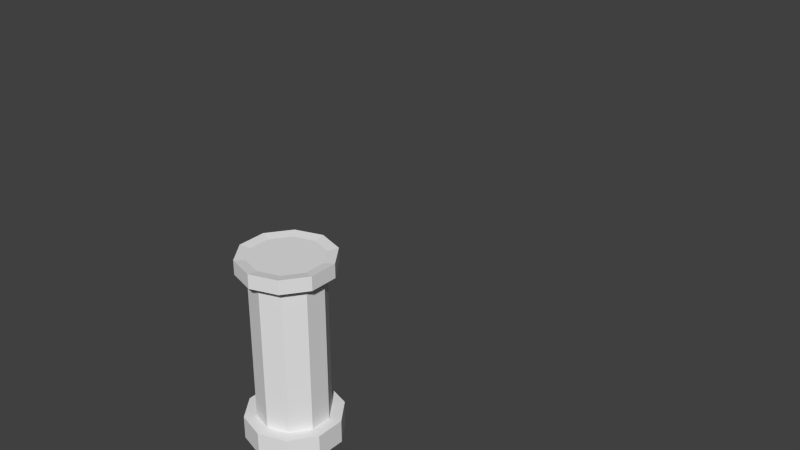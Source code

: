 # Source: pillar.blend  (saved by Blender 2.73.0; exported with 4.5.12 LTS)
import bpy
from mathutils import Matrix  # noqa: F401  (used for matrix-valued properties, if any)

bpy.ops.wm.read_factory_settings(use_empty=True)
scene = bpy.context.scene
scene.name = 'Scene'

# ---- collections
col_collection_1 = bpy.data.collections.new('Collection 1'); scene.collection.children.link(col_collection_1)
col_collection_11 = bpy.data.collections.new('Collection 11'); scene.collection.children.link(col_collection_11)
col_collection_11.hide_render = True
col_collection_11.hide_viewport = True

# ---- materials (node trees are filled in below, after node groups)
mat_metal = bpy.data.materials.new('metal')
mat_metal.alpha_threshold = 0.0
mat_metal.use_transparent_shadow = False
mat_metal.diffuse_color = (0.2203, 0.2203, 0.2203, 1.0)
mat_metal.roughness = 0.5
mat_wood = bpy.data.materials.new('wood')
mat_wood.alpha_threshold = 0.0
mat_wood.use_transparent_shadow = False
mat_wood.diffuse_color = (0.05222, 0.02359, 0.006147, 1.0)
mat_wood.roughness = 0.5
mat_water = bpy.data.materials.new('water')
mat_water.alpha_threshold = 0.0
mat_water.use_transparent_shadow = False
mat_water.diffuse_color = (0.1766, 0.05668, 0.8, 1.0)
mat_water.roughness = 0.5

# ---- material node trees

# ---- world
world_world = bpy.data.worlds.new('World'); scene.world = world_world
world_world.color = (0.05088, 0.05088, 0.05088)
world_world.use_sun_shadow = False
world_world.sun_shadow_jitter_overblur = 0.0
world_world.cycles.sampling_method = 'MANUAL'
world_world.cycles.sample_map_resolution = 256

# ---- meshes
me_cylinder_004 = bpy.data.meshes.new('Cylinder.004')
me_cylinder_004.from_pydata([(-2.98e-08, 0.05667, 0.002262), (-2.98e-08, 0.05667, 10.54), (-2.98e-08, 2.057, 0.002262), (-2.98e-08, 2.057, 10.54), (1.176, 1.675, 0.002262), (1.176, 1.675, 10.54), (1.902, 0.6747, 0.002262), (1.902, 0.6747, 10.54), (1.902, -0.5614, 0.002262), (1.902, -0.5614, 10.54), (1.176, -1.561, 0.002262), (1.176, -1.561, 10.54), (-2.046e-07, -1.943, 0.002262), (-2.046e-07, -1.943, 10.54), (-1.176, -1.561, 0.002262), (-1.176, -1.561, 10.54), (-1.902, -0.5614, 0.002262), (-1.902, -0.5614, 10.54), (-1.902, 0.6747, 0.002262), (-1.902, 0.6747, 10.54), (-1.176, 1.675, 0.002262), (-1.176, 1.675, 10.54), (-2.98e-08, 2.057, 9.923), (1.176, 1.675, 9.923), (1.902, 0.6747, 9.923), (1.902, -0.5614, 9.923), (1.176, -1.561, 9.923), (-2.046e-07, -1.943, 9.923), (-1.176, -1.561, 9.923), (-1.902, -0.5614, 9.923), (-1.902, 0.6747, 9.923), (-1.176, 1.675, 9.923), (1.176, 1.675, 1.318), (1.902, 0.6747, 1.318), (1.902, -0.5614, 1.318), (1.176, -1.561, 1.318), (-2.046e-07, -1.943, 1.318), (-1.176, -1.561, 1.318), (-1.902, -0.5614, 1.318), (-1.902, 0.6747, 1.318), (-1.176, 1.675, 1.318), (-2.98e-08, 2.057, 1.318), (-4.592e-08, 2.658, 10.63), (1.529, 2.161, 10.63), (2.474, 0.8604, 10.63), (2.474, -0.7471, 10.63), (1.529, -2.048, 10.63), (-2.733e-07, -2.544, 10.63), (-1.529, -2.048, 10.63), (-2.474, -0.7471, 10.63), (-2.474, 0.8604, 10.63), (-1.529, 2.161, 10.63), (-4.592e-08, 2.658, 9.831), (1.529, 2.161, 9.831), (2.474, 0.8604, 9.831), (2.474, -0.7471, 9.831), (1.529, -2.048, 9.831), (-2.733e-07, -2.544, 9.831), (-1.529, -2.048, 9.831), (-2.474, -0.7471, 9.831), (-2.474, 0.8604, 9.831), (-1.529, 2.161, 9.831), (-4.762e-08, 2.74, 0.002262), (1.577, 2.227, 0.002262), (2.552, 0.8859, 0.002262), (2.552, -0.7725, 0.002262), (1.577, -2.114, 0.002262), (-2.822e-07, -2.627, 0.002262), (-1.577, -2.114, 0.002262), (-2.552, -0.7725, 0.002262), (-2.552, 0.8859, 0.002262), (-1.577, 2.227, 0.002262), (1.577, 2.227, 1.318), (2.552, 0.8859, 1.318), (2.552, -0.7725, 1.318), (1.577, -2.114, 1.318), (-2.822e-07, -2.627, 1.318), (-1.577, -2.114, 1.318), (-2.552, -0.7725, 1.318), (-2.552, 0.8859, 1.318), (-1.577, 2.227, 1.318), (-4.762e-08, 2.74, 1.318)], [], [(0, 2, 4), (1, 5, 3), (7, 9, 45, 44), (0, 4, 6), (1, 7, 5), (3, 5, 43, 42), (0, 6, 8), (1, 9, 7), (30, 29, 59, 60), (0, 8, 10), (1, 11, 9), (28, 27, 57, 58), (0, 10, 12), (1, 13, 11), (13, 15, 48, 47), (0, 12, 14), (1, 15, 13), (5, 7, 44, 43), (0, 14, 16), (1, 17, 15), (26, 25, 55, 56), (0, 16, 18), (1, 19, 17), (19, 21, 51, 50), (0, 18, 20), (1, 21, 19), (24, 23, 53, 54), (0, 20, 2), (1, 3, 21), (11, 13, 47, 46), (40, 31, 22, 41), (39, 30, 31, 40), (38, 29, 30, 39), (37, 28, 29, 38), (36, 27, 28, 37), (35, 26, 27, 36), (34, 25, 26, 35), (33, 24, 25, 34), (32, 23, 24, 33), (41, 22, 23, 32), (35, 36, 76, 75), (14, 12, 67, 68), (6, 4, 63, 64), (37, 38, 78, 77), (20, 18, 70, 71), (39, 40, 80, 79), (12, 10, 66, 67), (4, 2, 62, 63), (32, 33, 73, 72), (2, 20, 71, 62), (52, 42, 43, 53), (53, 43, 44, 54), (54, 44, 45, 55), (55, 45, 46, 56), (56, 46, 47, 57), (57, 47, 48, 58), (58, 48, 49, 59), (59, 49, 50, 60), (60, 50, 51, 61), (61, 51, 42, 52), (21, 3, 42, 51), (22, 31, 61, 52), (23, 22, 52, 53), (15, 17, 49, 48), (25, 24, 54, 55), (9, 11, 46, 45), (27, 26, 56, 57), (17, 19, 50, 49), (29, 28, 58, 59), (31, 30, 60, 61), (62, 81, 72, 63), (63, 72, 73, 64), (64, 73, 74, 65), (65, 74, 75, 66), (66, 75, 76, 67), (67, 76, 77, 68), (68, 77, 78, 69), (69, 78, 79, 70), (70, 79, 80, 71), (71, 80, 81, 62), (33, 34, 74, 73), (8, 6, 64, 65), (41, 32, 72, 81), (40, 41, 81, 80), (16, 14, 68, 69), (38, 39, 79, 78), (10, 8, 65, 66), (36, 37, 77, 76), (18, 16, 69, 70), (34, 35, 75, 74)])
me_cylinder_004.use_remesh_preserve_volume = False
me_cylinder_004.use_remesh_preserve_attributes = False
me_cylinder_004.use_mirror_vertex_groups = False
me_cylinder_004.update()
me_cylinder_003 = bpy.data.meshes.new('Cylinder.003')
me_cylinder_003.from_pydata([(0.0, 0.0, 0.02814), (12.97, 0.0, 0.02814), (0.0, 0.0, 25.96), (12.97, 0.0, 25.96), (12.97, 0.0, 13.0), (6.484, 0.0, 25.96), (0.0, 0.0, 13.0), (6.484, 0.0, 0.02814), (6.484, 0.0, 13.0), (12.97, 0.0, 19.48), (9.725, 0.0, 0.02814), (0.0, 0.0, 6.512), (0.0, 0.0, 9.754), (12.97, 0.0, 6.512), (3.242, 0.0, 25.96), (0.0, 0.0, 19.48), (12.97, 0.0, 16.24), (6.484, 0.0, 6.512), (6.484, 0.0, 19.48), (6.484, 0.0, 16.24), (6.484, 0.0, 3.27), (0.0, 0.0, 16.24), (12.97, 0.0, 9.754), (0.0, 0.0, 3.27), (12.97, 0.0, 22.72), (12.97, 0.0, 3.27), (9.725, 0.0, 25.96), (0.0, 0.0, 22.72), (3.242, 0.0, 0.02814), (6.484, 0.0, 9.754), (6.484, 0.0, 22.72), (9.725, 0.0, 13.0), (3.242, 0.0, 13.0), (3.242, 0.0, 19.48), (9.725, 0.0, 19.48), (9.725, 0.0, 6.512), (3.242, 0.0, 6.512), (3.242, 0.0, 16.24), (3.242, 0.0, 9.754), (3.242, 0.0, 3.27), (9.725, 0.0, 9.754), (9.725, 0.0, 3.27), (9.725, 0.0, 22.72), (9.725, 0.0, 16.24), (3.242, 0.0, 22.72), (12.97, 0.0, 24.34), (8.105, 0.0, 0.02814), (0.0, 0.0, 11.37), (12.97, 0.0, 11.37), (4.863, 0.0, 25.96), (0.0, 0.0, 14.62), (12.97, 0.0, 14.62), (6.484, 0.0, 14.62), (6.484, 0.0, 17.86), (6.484, 0.0, 4.891), (12.97, 0.0, 17.86), (1.621, 0.0, 25.96), (0.0, 0.0, 8.133), (11.35, 0.0, 0.02814), (12.97, 0.0, 4.891), (8.105, 0.0, 25.96), (0.0, 0.0, 21.1), (4.863, 0.0, 0.02814), (6.484, 0.0, 8.133), (6.484, 0.0, 21.1), (11.35, 0.0, 13.0), (4.863, 0.0, 13.0), (1.621, 0.0, 13.0), (8.105, 0.0, 13.0), (0.0, 0.0, 17.86), (4.863, 0.0, 19.48), (6.484, 0.0, 24.34), (6.484, 0.0, 11.37), (12.97, 0.0, 8.133), (11.35, 0.0, 19.48), (1.621, 0.0, 0.02814), (0.0, 0.0, 24.34), (0.0, 0.0, 4.891), (11.35, 0.0, 6.512), (11.35, 0.0, 25.96), (12.97, 0.0, 1.649), (12.97, 0.0, 21.1), (4.863, 0.0, 6.512), (1.621, 0.0, 19.48), (8.105, 0.0, 19.48), (8.105, 0.0, 6.512), (1.621, 0.0, 6.512), (3.242, 0.0, 14.62), (3.242, 0.0, 17.86), (4.863, 0.0, 16.24), (1.621, 0.0, 16.24), (3.242, 0.0, 8.133), (3.242, 0.0, 11.37), (4.863, 0.0, 9.754), (1.621, 0.0, 9.754), (3.242, 0.0, 4.891), (4.863, 0.0, 3.27), (1.621, 0.0, 3.27), (9.725, 0.0, 8.133), (9.725, 0.0, 11.37), (11.35, 0.0, 9.754), (8.105, 0.0, 9.754), (9.725, 0.0, 4.891), (11.35, 0.0, 3.27), (8.105, 0.0, 3.27), (11.35, 0.0, 22.72), (8.105, 0.0, 22.72), (9.725, 0.0, 24.34), (9.725, 0.0, 21.1), (9.725, 0.0, 14.62), (9.725, 0.0, 17.86), (11.35, 0.0, 16.24), (8.105, 0.0, 16.24), (4.863, 0.0, 22.72), (1.621, 0.0, 22.72), (3.242, 0.0, 24.34), (3.242, 0.0, 21.1), (1.621, 0.0, 21.1), (1.621, 0.0, 24.34), (4.863, 0.0, 24.34), (8.105, 0.0, 17.86), (11.35, 0.0, 17.86), (11.35, 0.0, 14.62), (8.105, 0.0, 21.1), (8.105, 0.0, 24.34), (11.35, 0.0, 24.34), (8.105, 0.0, 4.891), (11.35, 0.0, 4.891), (8.105, 0.0, 11.37), (11.35, 0.0, 11.37), (11.35, 0.0, 8.133), (1.621, 0.0, 14.62), (4.863, 0.0, 17.86), (4.863, 0.0, 14.62), (1.621, 0.0, 8.133), (4.863, 0.0, 8.133), (8.105, 0.0, 8.133), (1.621, 0.0, 11.37), (11.35, 0.0, 21.1), (4.863, 0.0, 4.891), (8.105, 0.0, 14.62), (4.863, 0.0, 21.1), (1.621, 0.0, 4.891), (4.863, 0.0, 11.37), (1.621, 0.0, 17.86), (0.0, -1.585, 25.96), (12.97, -1.585, 25.96), (6.484, -1.585, 25.96), (3.242, -1.585, 25.96), (9.725, -1.585, 25.96), (12.97, -1.585, 24.34), (4.863, -1.585, 25.96), (1.621, -1.585, 25.96), (8.105, -1.585, 25.96), (6.484, -1.585, 24.34), (0.0, -1.585, 24.34), (11.35, -1.585, 25.96), (9.725, -1.585, 24.34), (3.242, -1.585, 24.34), (1.621, -1.585, 24.34), (4.863, -1.585, 24.34), (8.105, -1.585, 24.34), (11.35, -1.585, 24.34), (0.0, 7.529, 25.96), (12.97, 7.529, 25.96), (6.484, 7.529, 25.96), (3.242, 7.529, 25.96), (9.725, 7.529, 25.96), (4.863, 7.529, 25.96), (1.621, 7.529, 25.96), (8.105, 7.529, 25.96), (11.35, 7.529, 25.96), (0.0, -1.585, 0.02814), (12.97, -1.585, 0.02814), (6.484, -1.585, 0.02814), (9.725, -1.585, 0.02814), (6.484, -1.585, 3.27), (0.0, -1.585, 3.27), (12.97, -1.585, 3.27), (3.242, -1.585, 0.02814), (3.242, -1.585, 3.27), (9.725, -1.585, 3.27), (8.105, -1.585, 0.02814), (0.0, -1.585, 1.649), (6.484, -1.585, 1.649), (11.35, -1.585, 0.02814), (4.863, -1.585, 0.02814), (1.621, -1.585, 0.02814), (12.97, -1.585, 1.649), (3.242, -1.585, 1.649), (4.863, -1.585, 3.27), (1.621, -1.585, 3.27), (9.725, -1.585, 1.649), (11.35, -1.585, 3.27), (8.105, -1.585, 3.27), (11.35, -1.585, 1.649), (1.621, -1.585, 1.649), (8.105, -1.585, 1.649), (4.863, -1.585, 1.649)], [], [(144, 69, 21, 90), (143, 92, 38, 93), (28, 62, 186, 179), (142, 77, 23, 97), (141, 70, 18, 64), (140, 52, 8, 68), (139, 95, 39, 96), (138, 74, 9, 81), (25, 103, 193, 178), (137, 47, 12, 94), (136, 63, 17, 85), (104, 20, 176, 194), (135, 91, 36, 82), (134, 57, 11, 86), (133, 87, 32, 66), (132, 88, 37, 89), (131, 50, 6, 67), (130, 98, 35, 78), (129, 99, 40, 100), (128, 72, 29, 101), (0, 75, 187, 172), (127, 102, 41, 103), (126, 54, 20, 104), (125, 105, 24, 45), (124, 106, 42, 107), (123, 84, 34, 108), (122, 109, 31, 65), (121, 110, 43, 111), (120, 53, 19, 112), (119, 113, 30, 71), (118, 114, 44, 115), (117, 83, 33, 116), (114, 117, 116, 44), (27, 61, 117, 114), (61, 15, 83, 117), (3, 79, 156, 146), (56, 2, 145, 152), (76, 27, 114, 118), (124, 107, 157, 161), (5, 49, 151, 147), (115, 44, 113, 119), (110, 120, 112, 43), (34, 84, 120, 110), (84, 18, 53, 120), (55, 121, 111, 16), (9, 74, 121, 55), (74, 34, 110, 121), (51, 122, 65, 4), (16, 111, 122, 51), (111, 43, 109, 122), (106, 123, 108, 42), (30, 64, 123, 106), (64, 18, 84, 123), (119, 71, 154, 160), (60, 5, 147, 153), (71, 30, 106, 124), (125, 45, 150, 162), (14, 56, 152, 148), (107, 42, 105, 125), (102, 126, 104, 41), (35, 85, 126, 102), (85, 17, 54, 126), (59, 127, 103, 25), (13, 78, 127, 59), (78, 35, 102, 127), (96, 39, 180, 190), (7, 46, 182, 174), (39, 97, 191, 180), (99, 128, 101, 40), (31, 68, 128, 99), (68, 8, 72, 128), (48, 129, 100, 22), (4, 65, 129, 48), (65, 31, 99, 129), (73, 130, 78, 13), (22, 100, 130, 73), (100, 40, 98, 130), (87, 131, 67, 32), (37, 90, 131, 87), (90, 21, 50, 131), (53, 132, 89, 19), (18, 70, 132, 53), (70, 33, 88, 132), (52, 133, 66, 8), (19, 89, 133, 52), (89, 37, 87, 133), (91, 134, 86, 36), (38, 94, 134, 91), (94, 12, 57, 134), (63, 135, 82, 17), (29, 93, 135, 63), (93, 38, 91, 135), (80, 25, 178, 188), (58, 1, 173, 185), (103, 41, 181, 193), (98, 136, 85, 35), (40, 101, 136, 98), (101, 29, 63, 136), (92, 137, 94, 38), (32, 67, 137, 92), (67, 6, 47, 137), (41, 104, 194, 181), (62, 7, 174, 186), (20, 96, 190, 176), (105, 138, 81, 24), (42, 108, 138, 105), (108, 34, 74, 138), (54, 139, 96, 20), (17, 82, 139, 54), (82, 36, 95, 139), (109, 140, 68, 31), (43, 112, 140, 109), (112, 19, 52, 140), (113, 141, 64, 30), (44, 116, 141, 113), (116, 33, 70, 141), (95, 142, 97, 39), (36, 86, 142, 95), (86, 11, 77, 142), (75, 28, 179, 187), (97, 23, 177, 191), (46, 10, 175, 182), (72, 143, 93, 29), (8, 66, 143, 72), (66, 32, 92, 143), (88, 144, 90, 37), (33, 83, 144, 88), (83, 15, 69, 144), (152, 159, 158, 148), (145, 155, 159, 152), (151, 160, 154, 147), (148, 158, 160, 151), (153, 161, 157, 149), (147, 154, 161, 153), (156, 162, 150, 146), (149, 157, 162, 156), (118, 115, 158, 159), (45, 3, 146, 150), (107, 125, 162, 157), (115, 119, 160, 158), (49, 14, 148, 151), (26, 60, 153, 149), (71, 124, 161, 154), (79, 26, 149, 156), (76, 118, 159, 155), (79, 3, 164, 171), (60, 26, 167, 170), (56, 14, 166, 169), (49, 5, 165, 168), (26, 79, 171, 167), (5, 60, 170, 165), (2, 56, 169, 163), (14, 49, 168, 166), (198, 189, 179, 186), (197, 184, 174, 182), (196, 183, 172, 187), (195, 192, 175, 185), (188, 195, 185, 173), (178, 193, 195, 188), (193, 181, 192, 195), (189, 196, 187, 179), (180, 191, 196, 189), (191, 177, 183, 196), (192, 197, 182, 175), (181, 194, 197, 192), (194, 176, 184, 197), (184, 198, 186, 174), (176, 190, 198, 184), (190, 180, 189, 198), (10, 58, 185, 175), (1, 80, 188, 173)])
me_cylinder_003.materials.append(mat_metal)
me_cylinder_003.materials.append(mat_wood)
me_cylinder_003.materials.append(mat_water)
me_cylinder_003.use_remesh_preserve_volume = False
me_cylinder_003.use_remesh_preserve_attributes = False
me_cylinder_003.use_mirror_vertex_groups = False
me_cylinder_003.update()

# ---- objects
ob_cylinder = bpy.data.objects.new('Cylinder', me_cylinder_004)
ob_cylinder_002 = bpy.data.objects.new('Cylinder.002', me_cylinder_003)

# ---- transforms, parenting, visibility, modifiers, constraints
ob_cylinder.location = (0.0, 0.0, 0.0)
ob_cylinder.lineart.crease_threshold = 0.0
ob_cylinder_002.location = (0.0, 0.0, 0.0)
ob_cylinder_002.scale = (0.3802, 0.3802, 0.3802)
ob_cylinder_002.lineart.crease_threshold = 0.0
_m = ob_cylinder_002.modifiers.new('Mirror', 'MIRROR')
_m.use_clip = True

# ---- collection membership
col_collection_1.objects.link(ob_cylinder)
col_collection_11.objects.link(ob_cylinder_002)

# ---- scene / render settings (as saved in the file)
scene.frame_start = 1; scene.frame_end = 250; scene.frame_set(1)
scene.render.engine = 'BLENDER_EEVEE_NEXT'
scene.render.resolution_percentage = 50
scene.render.dither_intensity = 0.0
scene.cycles.use_denoising = False
scene.cycles.samples = 10
scene.cycles.sampling_pattern = 'TABULATED_SOBOL'
scene.cycles.light_sampling_threshold = 0.0
scene.cycles.use_adaptive_sampling = False
scene.cycles.use_light_tree = False
scene.cycles.blur_glossy = 0.0
scene.cycles.pixel_filter_type = 'GAUSSIAN'
scene.cycles.sample_clamp_indirect = 0.0
scene.view_settings.view_transform = 'Standard'
bpy.context.view_layer.update()

# ---- added for rendering (the .blend has no active camera and no usable light): camera, sun
cam_auto = bpy.data.cameras.new('AutoCamera')
cam_auto.lens = 50.0
cam_auto.sensor_width = 36.0
cam_auto.clip_end = 1000.0
ob_auto_camera = bpy.data.objects.new('AutoCamera', cam_auto)
scene.collection.objects.link(ob_auto_camera)
ob_auto_camera.location = (34.7271, -32.972, 36.5981)
ob_auto_camera.rotation_euler = (1.09748, -7.21219e-08, 0.694738)
scene.camera = ob_auto_camera
light_auto_sun = bpy.data.lights.new('AutoSun', 'SUN')
light_auto_sun.energy = 3.0
light_auto_sun.angle = 0.0523599
ob_auto_sun = bpy.data.objects.new('AutoSun', light_auto_sun)
scene.collection.objects.link(ob_auto_sun)
ob_auto_sun.rotation_euler = (0.872665, 0.174533, 0.523599)
bpy.context.view_layer.update()
